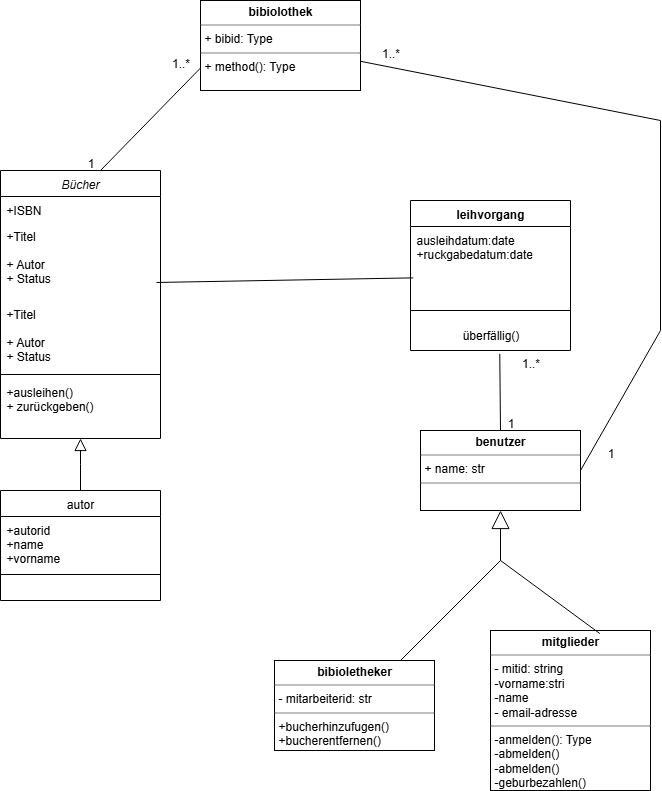

The diagram above was exported from draw.io. Its source (the exported page's mxGraphModel, read from the mxfile embedded in the PNG):
<mxGraphModel dx="778" dy="468" grid="1" gridSize="10" guides="1" tooltips="1" connect="1" arrows="1" fold="1" page="1" pageScale="1" pageWidth="827" pageHeight="1169" math="0" shadow="0">
  <root>
    <mxCell id="WIyWlLk6GJQsqaUBKTNV-0" />
    <mxCell id="WIyWlLk6GJQsqaUBKTNV-1" parent="WIyWlLk6GJQsqaUBKTNV-0" />
    <mxCell id="zkfFHV4jXpPFQw0GAbJ--0" value="Bücher" style="swimlane;fontStyle=2;align=center;verticalAlign=top;childLayout=stackLayout;horizontal=1;startSize=26;horizontalStack=0;resizeParent=1;resizeLast=0;collapsible=1;marginBottom=0;rounded=0;shadow=0;strokeWidth=1;" parent="WIyWlLk6GJQsqaUBKTNV-1" vertex="1">
      <mxGeometry x="60" y="180" width="160" height="268" as="geometry">
        <mxRectangle x="230" y="140" width="160" height="26" as="alternateBounds" />
      </mxGeometry>
    </mxCell>
    <mxCell id="zkfFHV4jXpPFQw0GAbJ--2" value="+ISBN" style="text;align=left;verticalAlign=top;spacingLeft=4;spacingRight=4;overflow=hidden;rotatable=0;points=[[0,0.5],[1,0.5]];portConstraint=eastwest;rounded=0;shadow=0;html=0;" parent="zkfFHV4jXpPFQw0GAbJ--0" vertex="1">
      <mxGeometry y="26" width="160" height="26" as="geometry" />
    </mxCell>
    <mxCell id="zkfFHV4jXpPFQw0GAbJ--3" value="+Titel&#10;&#10;+ Autor&#10;+ Status" style="text;align=left;verticalAlign=top;spacingLeft=4;spacingRight=4;overflow=hidden;rotatable=0;points=[[0,0.5],[1,0.5]];portConstraint=eastwest;rounded=0;shadow=0;html=0;" parent="zkfFHV4jXpPFQw0GAbJ--0" vertex="1">
      <mxGeometry y="52" width="160" height="78" as="geometry" />
    </mxCell>
    <mxCell id="ZGXdjodj_CXspIzQUcfI-8" value="+Titel&#10;&#10;+ Autor&#10;+ Status" style="text;align=left;verticalAlign=top;spacingLeft=4;spacingRight=4;overflow=hidden;rotatable=0;points=[[0,0.5],[1,0.5]];portConstraint=eastwest;rounded=0;shadow=0;html=0;" parent="zkfFHV4jXpPFQw0GAbJ--0" vertex="1">
      <mxGeometry y="130" width="160" height="70" as="geometry" />
    </mxCell>
    <mxCell id="zkfFHV4jXpPFQw0GAbJ--4" value="" style="line;html=1;strokeWidth=1;align=left;verticalAlign=middle;spacingTop=-1;spacingLeft=3;spacingRight=3;rotatable=0;labelPosition=right;points=[];portConstraint=eastwest;" parent="zkfFHV4jXpPFQw0GAbJ--0" vertex="1">
      <mxGeometry y="200" width="160" height="8" as="geometry" />
    </mxCell>
    <mxCell id="zkfFHV4jXpPFQw0GAbJ--5" value="+ausleihen()&#10;+ zurückgeben()" style="text;align=left;verticalAlign=top;spacingLeft=4;spacingRight=4;overflow=hidden;rotatable=0;points=[[0,0.5],[1,0.5]];portConstraint=eastwest;" parent="zkfFHV4jXpPFQw0GAbJ--0" vertex="1">
      <mxGeometry y="208" width="160" height="52" as="geometry" />
    </mxCell>
    <mxCell id="zkfFHV4jXpPFQw0GAbJ--13" value="autor" style="swimlane;fontStyle=0;align=center;verticalAlign=top;childLayout=stackLayout;horizontal=1;startSize=26;horizontalStack=0;resizeParent=1;resizeLast=0;collapsible=1;marginBottom=0;rounded=0;shadow=0;strokeWidth=1;" parent="WIyWlLk6GJQsqaUBKTNV-1" vertex="1">
      <mxGeometry x="60" y="500" width="160" height="110" as="geometry">
        <mxRectangle x="340" y="380" width="170" height="26" as="alternateBounds" />
      </mxGeometry>
    </mxCell>
    <mxCell id="zkfFHV4jXpPFQw0GAbJ--14" value="+autorid&#10;+name&#10;+vorname" style="text;align=left;verticalAlign=top;spacingLeft=4;spacingRight=4;overflow=hidden;rotatable=0;points=[[0,0.5],[1,0.5]];portConstraint=eastwest;" parent="zkfFHV4jXpPFQw0GAbJ--13" vertex="1">
      <mxGeometry y="26" width="160" height="54" as="geometry" />
    </mxCell>
    <mxCell id="zkfFHV4jXpPFQw0GAbJ--15" value="" style="line;html=1;strokeWidth=1;align=left;verticalAlign=middle;spacingTop=-1;spacingLeft=3;spacingRight=3;rotatable=0;labelPosition=right;points=[];portConstraint=eastwest;" parent="zkfFHV4jXpPFQw0GAbJ--13" vertex="1">
      <mxGeometry y="80" width="160" height="8" as="geometry" />
    </mxCell>
    <mxCell id="zkfFHV4jXpPFQw0GAbJ--16" value="" style="endArrow=block;endSize=10;endFill=0;shadow=0;strokeWidth=1;rounded=0;curved=0;edgeStyle=elbowEdgeStyle;elbow=vertical;" parent="WIyWlLk6GJQsqaUBKTNV-1" source="zkfFHV4jXpPFQw0GAbJ--13" target="zkfFHV4jXpPFQw0GAbJ--0" edge="1">
      <mxGeometry width="160" relative="1" as="geometry">
        <mxPoint x="210" y="373" as="sourcePoint" />
        <mxPoint x="310" y="271" as="targetPoint" />
      </mxGeometry>
    </mxCell>
    <mxCell id="ZGXdjodj_CXspIzQUcfI-4" value="leihvorgang" style="swimlane;fontStyle=1;align=center;verticalAlign=top;childLayout=stackLayout;horizontal=1;startSize=26;horizontalStack=0;resizeParent=1;resizeParentMax=0;resizeLast=0;collapsible=1;marginBottom=0;whiteSpace=wrap;html=1;" parent="WIyWlLk6GJQsqaUBKTNV-1" vertex="1">
      <mxGeometry x="470" y="210" width="160" height="150" as="geometry" />
    </mxCell>
    <mxCell id="ZGXdjodj_CXspIzQUcfI-5" value="ausleihdatum:date&lt;div&gt;+ruckgabedatum:date&lt;/div&gt;" style="text;strokeColor=none;fillColor=none;align=left;verticalAlign=top;spacingLeft=4;spacingRight=4;overflow=hidden;rotatable=0;points=[[0,0.5],[1,0.5]];portConstraint=eastwest;whiteSpace=wrap;html=1;" parent="ZGXdjodj_CXspIzQUcfI-4" vertex="1">
      <mxGeometry y="26" width="160" height="74" as="geometry" />
    </mxCell>
    <mxCell id="ZGXdjodj_CXspIzQUcfI-6" value="" style="line;strokeWidth=1;fillColor=none;align=left;verticalAlign=middle;spacingTop=-1;spacingLeft=3;spacingRight=3;rotatable=0;labelPosition=right;points=[];portConstraint=eastwest;strokeColor=inherit;" parent="ZGXdjodj_CXspIzQUcfI-4" vertex="1">
      <mxGeometry y="100" width="160" height="20" as="geometry" />
    </mxCell>
    <mxCell id="ZGXdjodj_CXspIzQUcfI-17" value="überfällig()" style="text;html=1;align=center;verticalAlign=middle;resizable=0;points=[];autosize=1;strokeColor=none;fillColor=none;" parent="ZGXdjodj_CXspIzQUcfI-4" vertex="1">
      <mxGeometry y="120" width="160" height="30" as="geometry" />
    </mxCell>
    <mxCell id="ZGXdjodj_CXspIzQUcfI-11" value="&lt;p style=&quot;margin:0px;margin-top:4px;text-align:center;&quot;&gt;&lt;b&gt;mitglieder&lt;/b&gt;&lt;/p&gt;&lt;hr size=&quot;1&quot; style=&quot;border-style:solid;&quot;&gt;&lt;p style=&quot;margin:0px;margin-left:4px;&quot;&gt;- mitid: string&lt;/p&gt;&lt;p style=&quot;margin:0px;margin-left:4px;&quot;&gt;-vorname:stri&lt;/p&gt;&lt;p style=&quot;margin:0px;margin-left:4px;&quot;&gt;-name&lt;/p&gt;&lt;p style=&quot;margin:0px;margin-left:4px;&quot;&gt;- email-adresse&lt;/p&gt;&lt;hr size=&quot;1&quot; style=&quot;border-style:solid;&quot;&gt;&lt;p style=&quot;margin:0px;margin-left:4px;&quot;&gt;-anmelden(): Type&lt;/p&gt;&lt;p style=&quot;margin:0px;margin-left:4px;&quot;&gt;-abmelden()&lt;/p&gt;&lt;p style=&quot;margin:0px;margin-left:4px;&quot;&gt;-abmelden()&lt;/p&gt;&lt;p style=&quot;margin:0px;margin-left:4px;&quot;&gt;-geburbezahlen()&lt;/p&gt;" style="verticalAlign=top;align=left;overflow=fill;html=1;whiteSpace=wrap;" parent="WIyWlLk6GJQsqaUBKTNV-1" vertex="1">
      <mxGeometry x="550" y="640" width="160" height="160" as="geometry" />
    </mxCell>
    <mxCell id="ZGXdjodj_CXspIzQUcfI-12" value="&lt;p style=&quot;margin:0px;margin-top:4px;text-align:center;&quot;&gt;&lt;b&gt;bibioletheker&lt;/b&gt;&lt;/p&gt;&lt;hr size=&quot;1&quot; style=&quot;border-style:solid;&quot;&gt;&lt;p style=&quot;margin:0px;margin-left:4px;&quot;&gt;- mitarbeiterid: str&lt;/p&gt;&lt;hr size=&quot;1&quot; style=&quot;border-style:solid;&quot;&gt;&lt;p style=&quot;margin:0px;margin-left:4px;&quot;&gt;+bucherhinzufugen()&lt;/p&gt;&lt;p style=&quot;margin:0px;margin-left:4px;&quot;&gt;+bucherentfernen()&lt;/p&gt;" style="verticalAlign=top;align=left;overflow=fill;html=1;whiteSpace=wrap;" parent="WIyWlLk6GJQsqaUBKTNV-1" vertex="1">
      <mxGeometry x="334" y="670" width="160" height="90" as="geometry" />
    </mxCell>
    <mxCell id="ZGXdjodj_CXspIzQUcfI-13" value="" style="endArrow=block;endSize=16;endFill=0;html=1;rounded=0;exitX=0.85;exitY=0;exitDx=0;exitDy=0;exitPerimeter=0;" parent="WIyWlLk6GJQsqaUBKTNV-1" edge="1">
      <mxGeometry width="160" relative="1" as="geometry">
        <mxPoint x="460" y="670" as="sourcePoint" />
        <mxPoint x="560" y="520" as="targetPoint" />
        <Array as="points">
          <mxPoint x="560" y="570" />
        </Array>
      </mxGeometry>
    </mxCell>
    <mxCell id="ZGXdjodj_CXspIzQUcfI-15" value="" style="endArrow=none;endFill=0;endSize=12;html=1;rounded=0;exitX=0.975;exitY=0.769;exitDx=0;exitDy=0;exitPerimeter=0;entryX=0.017;entryY=0.694;entryDx=0;entryDy=0;entryPerimeter=0;" parent="WIyWlLk6GJQsqaUBKTNV-1" source="zkfFHV4jXpPFQw0GAbJ--3" target="ZGXdjodj_CXspIzQUcfI-5" edge="1">
      <mxGeometry width="160" relative="1" as="geometry">
        <mxPoint x="320" y="290" as="sourcePoint" />
        <mxPoint x="460" y="280" as="targetPoint" />
      </mxGeometry>
    </mxCell>
    <mxCell id="ZGXdjodj_CXspIzQUcfI-19" value="&lt;p style=&quot;margin:0px;margin-top:4px;text-align:center;&quot;&gt;&lt;b&gt;benutzer&lt;/b&gt;&lt;/p&gt;&lt;hr size=&quot;1&quot; style=&quot;border-style:solid;&quot;&gt;&lt;p style=&quot;margin:0px;margin-left:4px;&quot;&gt;+ name: str&lt;/p&gt;&lt;hr size=&quot;1&quot; style=&quot;border-style:solid;&quot;&gt;&lt;p style=&quot;margin:0px;margin-left:4px;&quot;&gt;&lt;br&gt;&lt;/p&gt;" style="verticalAlign=top;align=left;overflow=fill;html=1;whiteSpace=wrap;" parent="WIyWlLk6GJQsqaUBKTNV-1" vertex="1">
      <mxGeometry x="480" y="440" width="160" height="80" as="geometry" />
    </mxCell>
    <mxCell id="ZGXdjodj_CXspIzQUcfI-20" value="&lt;p style=&quot;margin:0px;margin-top:4px;text-align:center;&quot;&gt;&lt;b&gt;bibiolothek&lt;/b&gt;&lt;/p&gt;&lt;hr size=&quot;1&quot; style=&quot;border-style:solid;&quot;&gt;&lt;p style=&quot;margin:0px;margin-left:4px;&quot;&gt;+ bibid: Type&lt;/p&gt;&lt;hr size=&quot;1&quot; style=&quot;border-style:solid;&quot;&gt;&lt;p style=&quot;margin:0px;margin-left:4px;&quot;&gt;+ method(): Type&lt;/p&gt;" style="verticalAlign=top;align=left;overflow=fill;html=1;whiteSpace=wrap;" parent="WIyWlLk6GJQsqaUBKTNV-1" vertex="1">
      <mxGeometry x="260" y="10" width="160" height="90" as="geometry" />
    </mxCell>
    <mxCell id="ZGXdjodj_CXspIzQUcfI-21" value="" style="endArrow=none;endFill=0;endSize=12;html=1;rounded=0;exitX=0.5;exitY=0;exitDx=0;exitDy=0;entryX=0.558;entryY=1.111;entryDx=0;entryDy=0;entryPerimeter=0;" parent="WIyWlLk6GJQsqaUBKTNV-1" source="ZGXdjodj_CXspIzQUcfI-19" target="ZGXdjodj_CXspIzQUcfI-17" edge="1">
      <mxGeometry width="160" relative="1" as="geometry">
        <mxPoint x="280" y="260" as="sourcePoint" />
        <mxPoint x="440" y="260" as="targetPoint" />
      </mxGeometry>
    </mxCell>
    <mxCell id="ZGXdjodj_CXspIzQUcfI-22" value="" style="endArrow=none;endFill=0;endSize=12;html=1;rounded=0;exitX=0.683;exitY=0.019;exitDx=0;exitDy=0;exitPerimeter=0;" parent="WIyWlLk6GJQsqaUBKTNV-1" source="ZGXdjodj_CXspIzQUcfI-11" edge="1">
      <mxGeometry width="160" relative="1" as="geometry">
        <mxPoint x="280" y="440" as="sourcePoint" />
        <mxPoint x="560" y="570" as="targetPoint" />
      </mxGeometry>
    </mxCell>
    <mxCell id="ZGXdjodj_CXspIzQUcfI-23" value="" style="endArrow=none;endFill=0;endSize=12;html=1;rounded=0;exitX=1;exitY=0.5;exitDx=0;exitDy=0;" parent="WIyWlLk6GJQsqaUBKTNV-1" source="ZGXdjodj_CXspIzQUcfI-19" target="ZGXdjodj_CXspIzQUcfI-20" edge="1">
      <mxGeometry width="160" relative="1" as="geometry">
        <mxPoint x="660" y="360" as="sourcePoint" />
        <mxPoint x="340" y="140" as="targetPoint" />
        <Array as="points">
          <mxPoint x="720" y="340" />
          <mxPoint x="720" y="130" />
        </Array>
      </mxGeometry>
    </mxCell>
    <mxCell id="ZGXdjodj_CXspIzQUcfI-24" value="" style="endArrow=none;endFill=0;endSize=12;html=1;rounded=0;exitX=0.625;exitY=0;exitDx=0;exitDy=0;exitPerimeter=0;entryX=0;entryY=0.75;entryDx=0;entryDy=0;" parent="WIyWlLk6GJQsqaUBKTNV-1" source="zkfFHV4jXpPFQw0GAbJ--0" target="ZGXdjodj_CXspIzQUcfI-20" edge="1">
      <mxGeometry width="160" relative="1" as="geometry">
        <mxPoint x="200" y="130" as="sourcePoint" />
        <mxPoint x="340" y="140" as="targetPoint" />
      </mxGeometry>
    </mxCell>
    <mxCell id="ZGXdjodj_CXspIzQUcfI-28" value="1..*" style="text;html=1;align=center;verticalAlign=middle;resizable=0;points=[];autosize=1;strokeColor=none;fillColor=none;" parent="WIyWlLk6GJQsqaUBKTNV-1" vertex="1">
      <mxGeometry x="570" y="358" width="40" height="30" as="geometry" />
    </mxCell>
    <mxCell id="ZGXdjodj_CXspIzQUcfI-29" value="1" style="text;html=1;align=center;verticalAlign=middle;resizable=0;points=[];autosize=1;strokeColor=none;fillColor=none;" parent="WIyWlLk6GJQsqaUBKTNV-1" vertex="1">
      <mxGeometry x="555" y="418" width="30" height="30" as="geometry" />
    </mxCell>
    <mxCell id="ZGXdjodj_CXspIzQUcfI-31" value="1..*" style="text;html=1;align=center;verticalAlign=middle;resizable=0;points=[];autosize=1;strokeColor=none;fillColor=none;" parent="WIyWlLk6GJQsqaUBKTNV-1" vertex="1">
      <mxGeometry x="220" y="58" width="40" height="30" as="geometry" />
    </mxCell>
    <mxCell id="ZGXdjodj_CXspIzQUcfI-32" value="1" style="text;html=1;align=center;verticalAlign=middle;resizable=0;points=[];autosize=1;strokeColor=none;fillColor=none;" parent="WIyWlLk6GJQsqaUBKTNV-1" vertex="1">
      <mxGeometry x="135" y="158" width="30" height="30" as="geometry" />
    </mxCell>
    <mxCell id="ZGXdjodj_CXspIzQUcfI-33" value="1..*" style="text;html=1;align=center;verticalAlign=middle;resizable=0;points=[];autosize=1;strokeColor=none;fillColor=none;" parent="WIyWlLk6GJQsqaUBKTNV-1" vertex="1">
      <mxGeometry x="430" y="48" width="40" height="30" as="geometry" />
    </mxCell>
    <mxCell id="ZGXdjodj_CXspIzQUcfI-34" value="1" style="text;html=1;align=center;verticalAlign=middle;resizable=0;points=[];autosize=1;strokeColor=none;fillColor=none;" parent="WIyWlLk6GJQsqaUBKTNV-1" vertex="1">
      <mxGeometry x="655" y="448" width="30" height="30" as="geometry" />
    </mxCell>
  </root>
</mxGraphModel>